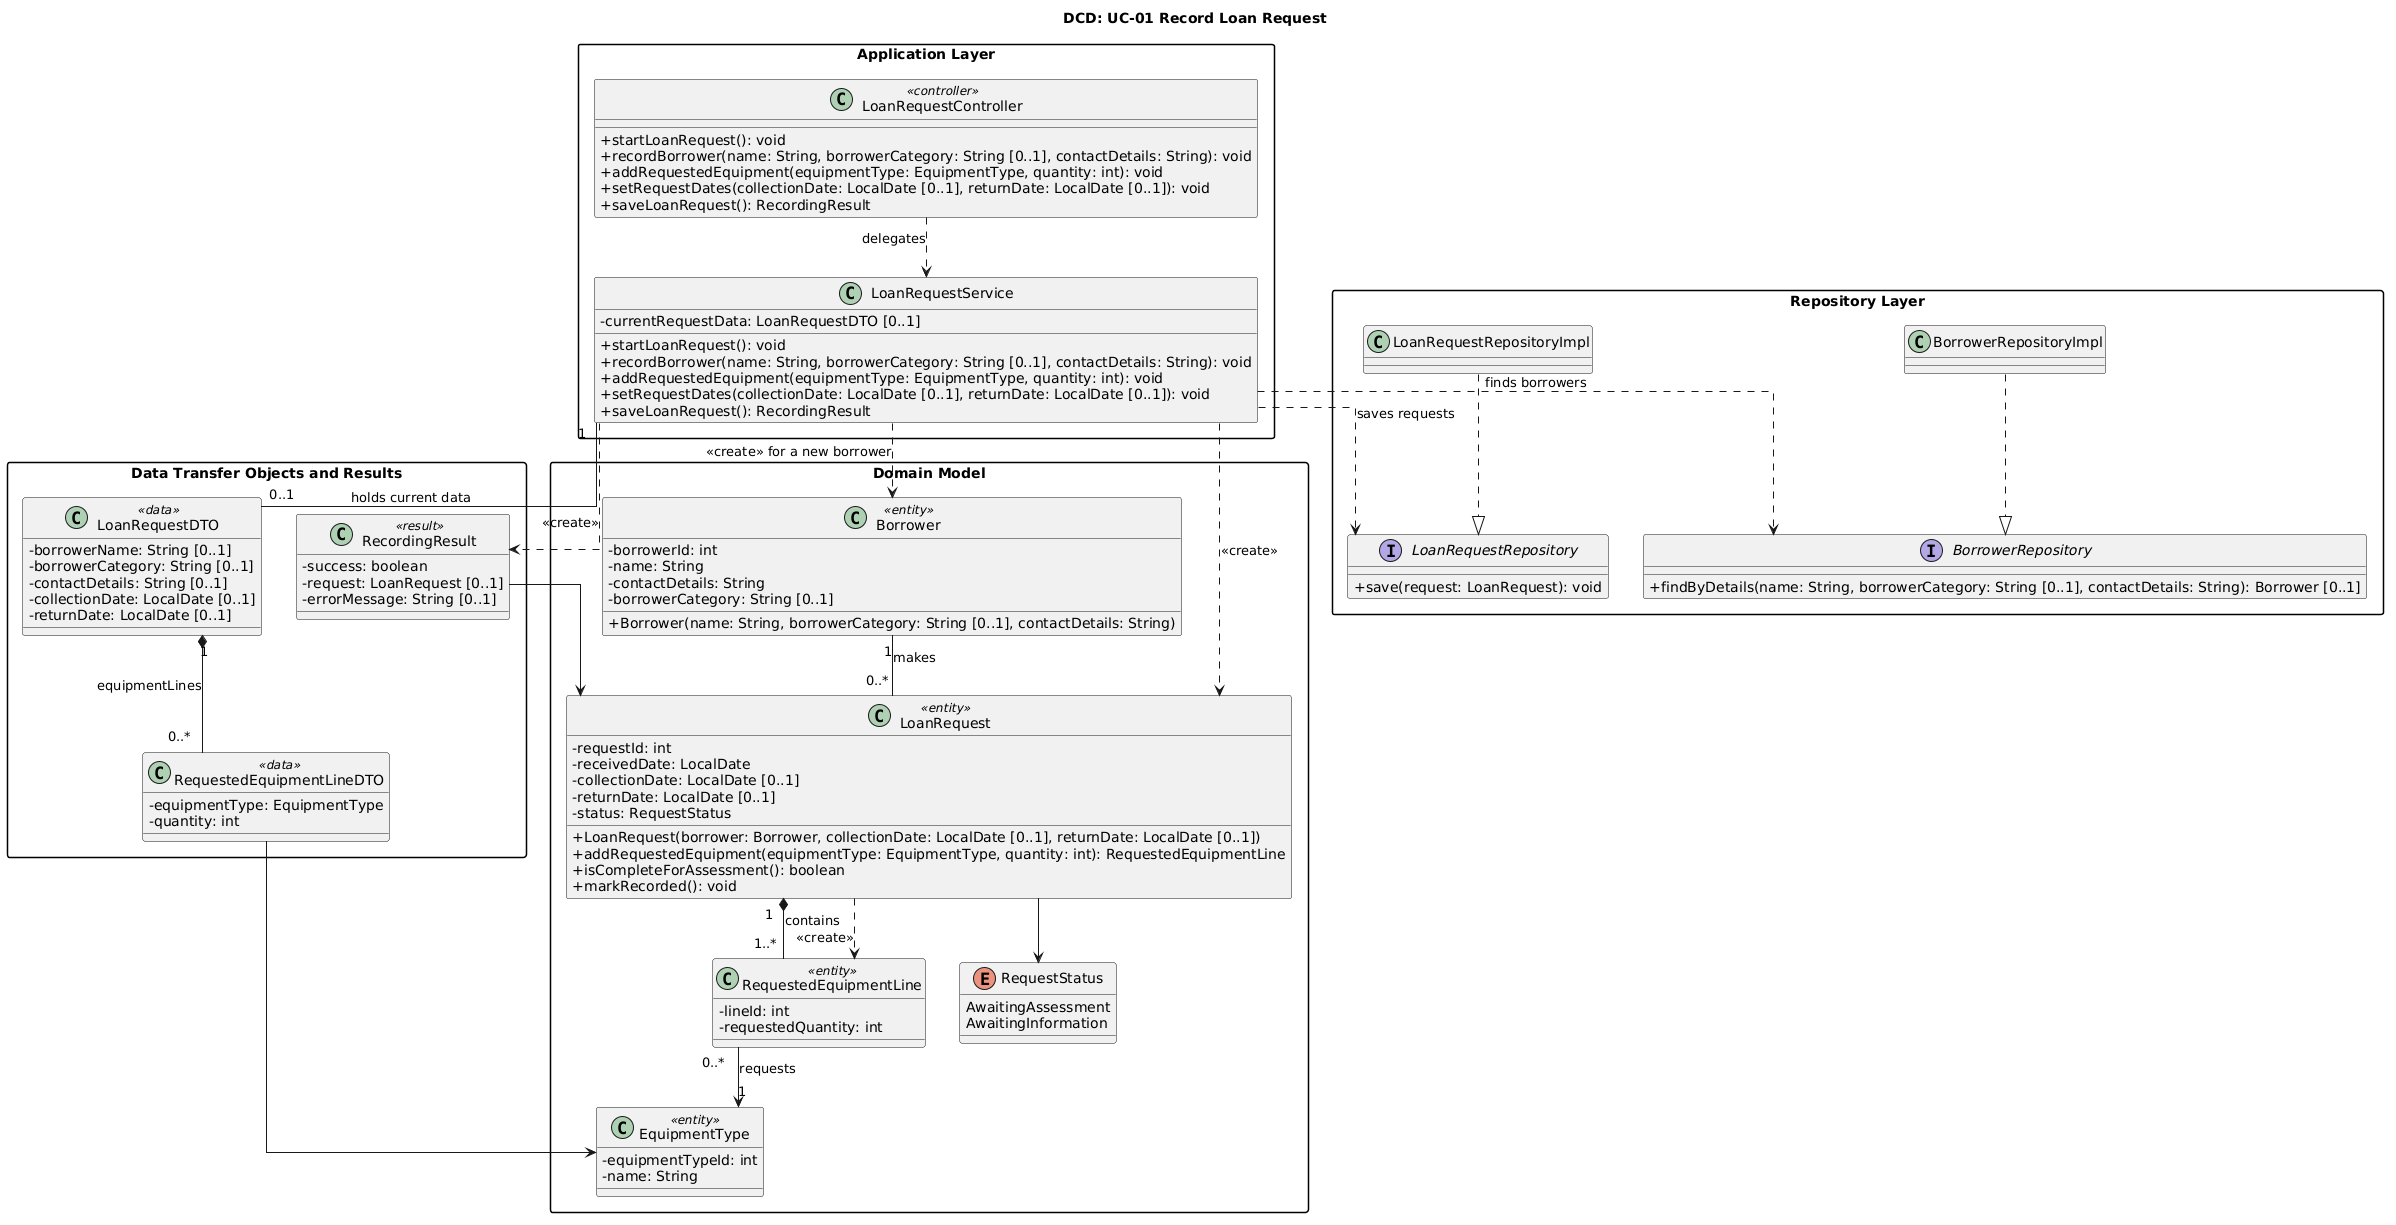

The diagram above was rendered by PlantUML. Its source (embedded in the PNG):
@startuml
title DCD: UC-01 Record Loan Request

top to bottom direction

skinparam classAttributeIconSize 0
skinparam packageStyle rectangle
skinparam linetype ortho

' Only the classes and operations used by UC-01 Record Loan Request.
' Classes for assessment, collection and return belong to later use cases
' and are not part of this design.

' =====================================================
' 1. APPLICATION LAYER
' =====================================================

package "Application Layer" {

  class LoanRequestController <<controller>> {
    + startLoanRequest(): void
    + recordBorrower(name: String, borrowerCategory: String [0..1], contactDetails: String): void
    + addRequestedEquipment(equipmentType: EquipmentType, quantity: int): void
    + setRequestDates(collectionDate: LocalDate [0..1], returnDate: LocalDate [0..1]): void
    + saveLoanRequest(): RecordingResult
  }

  class LoanRequestService {
    - currentRequestData: LoanRequestDTO [0..1]

    + startLoanRequest(): void
    + recordBorrower(name: String, borrowerCategory: String [0..1], contactDetails: String): void
    + addRequestedEquipment(equipmentType: EquipmentType, quantity: int): void
    + setRequestDates(collectionDate: LocalDate [0..1], returnDate: LocalDate [0..1]): void
    + saveLoanRequest(): RecordingResult
  }
}

' =====================================================
' 2. DATA TRANSFER OBJECTS AND RESULTS
' =====================================================

package "Data Transfer Objects and Results" {

  class LoanRequestDTO <<data>> {
    - borrowerName: String [0..1]
    - borrowerCategory: String [0..1]
    - contactDetails: String [0..1]
    - collectionDate: LocalDate [0..1]
    - returnDate: LocalDate [0..1]
  }

  class RequestedEquipmentLineDTO <<data>> {
    - equipmentType: EquipmentType
    - quantity: int
  }

  class RecordingResult <<result>> {
    - success: boolean
    - request: LoanRequest [0..1]
    - errorMessage: String [0..1]
  }
}

' =====================================================
' 3. DOMAIN MODEL
' =====================================================

package "Domain Model" {

  class Borrower <<entity>> {
    - borrowerId: int
    - name: String
    - contactDetails: String
    - borrowerCategory: String [0..1]

    + Borrower(name: String, borrowerCategory: String [0..1], contactDetails: String)
  }

  class LoanRequest <<entity>> {
    - requestId: int
    - receivedDate: LocalDate
    - collectionDate: LocalDate [0..1]
    - returnDate: LocalDate [0..1]
    - status: RequestStatus

    + LoanRequest(borrower: Borrower, collectionDate: LocalDate [0..1], returnDate: LocalDate [0..1])
    + addRequestedEquipment(equipmentType: EquipmentType, quantity: int): RequestedEquipmentLine
    + isCompleteForAssessment(): boolean
    + markRecorded(): void
  }

  class RequestedEquipmentLine <<entity>> {
    - lineId: int
    - requestedQuantity: int
  }

  class EquipmentType <<entity>> {
    - equipmentTypeId: int
    - name: String
  }

  enum RequestStatus {
    AwaitingAssessment
    AwaitingInformation
  }
}

' =====================================================
' 4. REPOSITORY LAYER
' =====================================================

package "Repository Layer" {

  interface LoanRequestRepository {
    + save(request: LoanRequest): void
  }

  interface BorrowerRepository {
    + findByDetails(name: String, borrowerCategory: String [0..1], contactDetails: String): Borrower [0..1]
  }

  class LoanRequestRepositoryImpl
  class BorrowerRepositoryImpl
}

' =====================================================
' 5. RELATIONSHIPS
' =====================================================

' Domain associations
Borrower "1" -- "0..*" LoanRequest : makes
LoanRequest "1" *-- "1..*" RequestedEquipmentLine : contains
RequestedEquipmentLine "0..*" --> "1" EquipmentType : requests
LoanRequest --> RequestStatus

' Temporary context held until saveLoanRequest()
LoanRequestService "1" -- "0..1" LoanRequestDTO : holds current data
LoanRequestDTO "1" *-- "0..*" RequestedEquipmentLineDTO : equipmentLines
RequestedEquipmentLineDTO --> EquipmentType

' Controller and service dependencies
LoanRequestController ..> LoanRequestService : delegates
LoanRequestService ..> LoanRequest : <<create>>
LoanRequestService ..> Borrower : <<create>> for a new borrower
LoanRequestService ..> RecordingResult : <<create>>
LoanRequestService ..> LoanRequestRepository : saves requests
LoanRequestService ..> BorrowerRepository : finds borrowers
LoanRequest ..> RequestedEquipmentLine : <<create>>
RecordingResult --> LoanRequest

' Interface realisation
LoanRequestRepositoryImpl ..|> LoanRequestRepository
BorrowerRepositoryImpl ..|> BorrowerRepository
@enduml